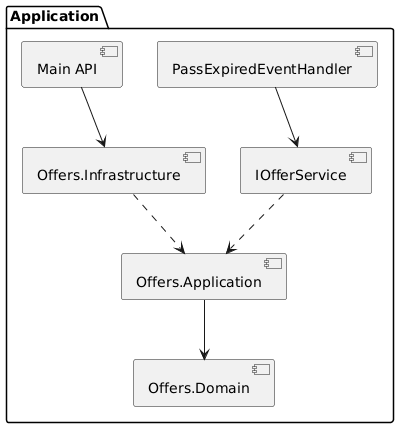

The diagram above was rendered by PlantUML. Its source (embedded in the PNG):
@startuml
package "Application" {
[Main API] --> [Offers.Infrastructure]
[Offers.Infrastructure] ..> [Offers.Application]
[Offers.Application] --> [Offers.Domain]
[PassExpiredEventHandler] --> [IOfferService]
[IOfferService] ..> [Offers.Application]
}
@enduml